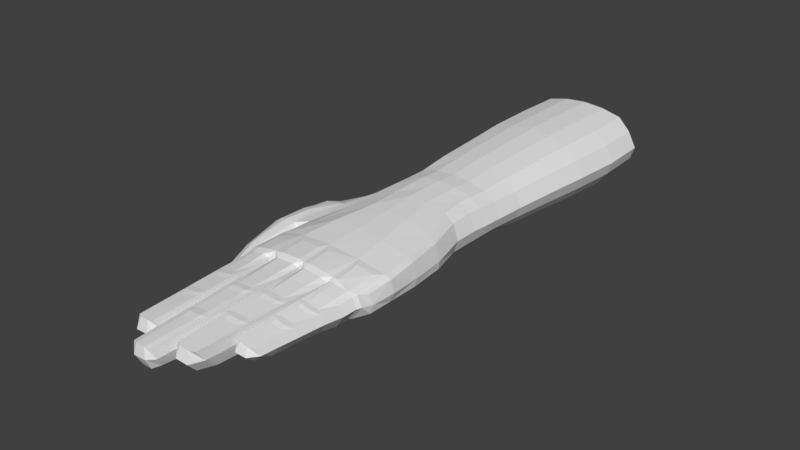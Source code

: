 # Source: hand.blend  (saved by Blender 2.77.0; exported with 4.5.12 LTS)
import bpy
from mathutils import Matrix  # noqa: F401  (used for matrix-valued properties, if any)

bpy.ops.wm.read_factory_settings(use_empty=True)
scene = bpy.context.scene
scene.name = 'Scene'

# ---- collections
col_collection_1 = bpy.data.collections.new('Collection 1'); scene.collection.children.link(col_collection_1)

# ---- materials (node trees are filled in below, after node groups)
mat_material = bpy.data.materials.new('Material')
mat_material.alpha_threshold = 0.0
mat_material.use_transparent_shadow = False
mat_material.roughness = 0.5
mat_material.line_color = (0.0, 0.0, 0.0, 1.0)

# ---- material node trees

# ---- world
world_world = bpy.data.worlds.new('World'); scene.world = world_world
world_world.color = (0.05088, 0.05088, 0.05088)
world_world.use_sun_shadow = False
world_world.sun_shadow_jitter_overblur = 0.0
world_world.cycles.sampling_method = 'MANUAL'

# ---- meshes
me_cube = bpy.data.meshes.new('Cube')
me_cube.from_pydata([(1.381, 10.59, -0.3044), (1.214, 2.571, -0.0235), (-1.13, 2.571, -0.09951), (-1.381, 10.59, -0.3044), (1.151, 10.59, 1.14), (1.11, 2.571, 1.166), (-0.9753, 2.571, 1.066), (-1.151, 10.59, 1.14), (2.482e-07, 10.59, -0.6053), (0.04218, 2.571, -0.2253), (2.482e-07, 10.59, 1.32), (0.04218, 2.571, 1.285), (1.726, 10.59, 0.3574), (1.507, 2.571, 0.5535), (-1.52, 2.648, 0.4995), (-1.726, 10.59, 0.3574), (2.384e-07, 10.65, 0.4135), (-0.7037, 10.59, -0.5211), (1.491, 10.59, 0.7909), (-0.5549, 2.571, -0.2226), (1.362, 2.571, 0.9614), (-1.223, 2.571, 0.9092), (-1.491, 10.59, 0.7909), (-0.582, 10.59, 1.275), (-0.4516, 2.571, 1.223), (0.7037, 10.59, -0.5211), (0.6392, 2.571, -0.1791), (0.582, 10.59, 1.275), (0.5359, 2.571, 1.258), (1.601, 10.59, -0.0003115), (1.4, 2.571, 0.2215), (-1.473, 2.677, 0.2137), (-1.601, 10.59, -0.0003116), (1.1, 10.62, 0.4135), (0.55, 10.64, 0.4135), (-1.1, 10.62, 0.4135), (-0.55, 10.64, 0.4135), (1.417, 9.237, -0.3248), (1.37, 7.843, -0.2667), (1.303, 6.487, -0.1758), (1.23, 5.147, -0.1031), (1.225, 3.671, 0.01795), (-1.093, 3.734, 0.01795), (-1.2, 5.249, -0.1031), (-1.271, 6.562, -0.1758), (-1.37, 7.843, -0.2667), (-1.417, 9.237, -0.3248), (1.181, 9.21, 1.157), (1.141, 7.822, 1.176), (1.088, 6.478, 1.155), (1.027, 5.146, 1.126), (1.032, 3.672, 1.146), (-0.8997, 3.725, 1.096), (-0.9981, 5.231, 1.126), (-1.057, 6.541, 1.155), (-1.141, 7.822, 1.176), (-1.181, 9.21, 1.157), (1.169e-07, 9.21, 1.342), (-1.467e-08, 7.822, 1.356), (0.01553, 6.509, 1.321), (0.01435, 5.188, 1.279), (0.06626, 3.698, 1.283), (0.06638, 3.703, -0.1338), (0.01477, 5.198, -0.2568), (0.016, 6.525, -0.4189), (1.669e-07, 7.843, -0.5673), (2.107e-07, 9.237, -0.6335), (-1.382, 3.748, 0.5097), (-1.503, 5.275, 0.4602), (-1.592, 6.592, 0.434), (-1.712, 7.871, 0.3944), (-1.772, 9.273, 0.3544), (1.772, 9.273, 0.3544), (1.712, 7.871, 0.3944), (1.625, 6.497, 0.434), (1.534, 5.147, 0.4602), (1.515, 3.669, 0.5226), (1.643, 9.264, -0.01269), (1.588, 7.864, 0.03706), (1.508, 6.496, 0.1044), (1.423, 5.149, 0.1557), (1.41, 3.67, 0.2222), (-1.277, 3.743, 0.2222), (-1.393, 5.267, 0.1557), (-1.475, 6.583, 0.1044), (-1.588, 7.864, 0.03706), (-1.643, 9.264, -0.01269), (0.657, 3.687, -0.1057), (0.6339, 5.174, -0.2193), (0.6717, 6.507, -0.3754), (0.698, 7.846, -0.4832), (0.7222, 9.241, -0.5471), (0.5972, 9.221, 1.297), (0.5772, 7.831, 1.311), (0.5579, 6.499, 1.28), (0.5265, 5.171, 1.241), (0.5548, 3.687, 1.25), (-1.185, 3.742, 0.858), (-1.297, 5.265, 0.8291), (-1.373, 6.584, 0.8334), (-1.479, 7.869, 0.8274), (-1.53, 9.271, 0.7993), (1.53, 9.271, 0.7993), (1.479, 7.869, 0.8274), (1.406, 6.502, 0.8334), (1.327, 5.155, 0.8291), (1.318, 3.673, 0.93), (-0.5972, 9.221, 1.297), (-0.5772, 7.831, 1.311), (-0.5265, 6.531, 1.28), (-0.4974, 5.214, 1.241), (-0.4221, 3.713, 1.247), (-0.5242, 3.719, -0.1057), (-0.6042, 5.225, -0.2193), (-0.6396, 6.546, -0.3754), (-0.698, 7.846, -0.4832), (-0.7222, 9.241, -0.5471), (1.221, 3.234, -0.01898), (1.027, 3.232, 1.161), (0.05829, 3.232, 1.279), (1.512, 3.237, 0.5537), (1.406, 3.237, 0.224), (0.5483, 3.233, 1.252), (1.314, 3.237, 0.9588), (-0.4317, 3.233, 1.243), (-1.104, 3.234, -0.01898), (-0.9107, 3.232, 1.103), (0.05829, 3.234, -0.1409), (-1.395, 3.237, 0.5098), (-1.289, 3.237, 0.224), (0.6508, 3.235, -0.1262), (-1.197, 3.237, 0.8561), (-0.5342, 3.235, -0.0736), (1.566, -1.206, 0.2479), (-1.3, -1.206, 0.2993), (1.725, -1.206, 0.8977), (-1.383, -1.206, 0.9584), (0.1357, -1.206, 0.165), (0.1791, -1.206, 1.144), (-1.558, -0.8544, 0.6518), (-0.7098, -1.206, 0.1784), (1.812, -0.9416, 0.8244), (-1.46, -0.9029, 0.8328), (-0.6705, -1.206, 1.114), (0.9777, -1.206, 0.1811), (1.021, -1.206, 1.066), (1.838, -0.9416, 0.3518), (-1.517, -0.9409, 0.488), (1.873, -0.8687, 0.549), (0.1582, -1.206, 0.6735), (1.845, -1.206, 0.6236), (0.9998, -1.206, 0.6337), (-0.6898, -1.206, 0.6534), (-1.537, -1.206, 0.6542), (1.579, 1.569, 0.1056), (0.854, 1.562, -0.09729), (0.1351, 1.66, 1.262), (0.7296, 1.623, 1.237), (0.1351, 1.599, -0.1518), (-0.5859, 1.618, -0.1867), (1.622, 1.566, 0.9381), (1.439, 1.577, 1.111), (-1.695, 0.5527, -0.01063), (-1.344, 1.755, 0.96), (-1.008, 1.746, 1.045), (-0.4028, 1.698, 1.236), (-1.257, 1.664, -0.1925), (1.721, 1.562, 0.3127), (-1.679, 0.49, 0.4554), (1.745, 1.565, 0.5172), (1.644, -0.3483, 0.203), (0.118, -0.3052, 1.164), (0.1053, -0.3052, 0.04758), (1.88, -0.2997, 0.9148), (-1.604, -0.156, 0.6411), (-1.398, -0.2647, 0.9499), (1.843, -0.2756, 0.3523), (0.9154, -0.3265, 0.0866), (0.9781, -0.3228, 1.122), (-0.7058, -0.2839, 0.08429), (1.746, -0.3446, 1.008), (-1.546, -0.173, 0.8272), (-0.6955, -0.2876, 1.131), (-1.464, -0.2618, 0.3011), (-1.598, -0.1825, 0.4703), (1.93, -0.2623, 0.5772), (0.9087, 0.5762, 0.05545), (0.8853, 0.5819, 1.188), (-0.6642, 0.6425, -0.03331), (1.678, 0.548, 1.061), (-1.523, 0.7228, 0.8126), (-0.585, 0.6368, 1.192), (-1.419, 0.5115, -0.04621), (-1.569, 0.2861, 0.1915), (1.657, 0.5423, 0.1701), (0.129, 0.6094, 1.218), (0.1225, 0.6094, 0.05473), (1.772, 0.5776, 0.9274), (-1.587, 0.569, 0.4582), (-1.218, 0.6724, 0.9656), (1.832, 0.5749, 0.3413), (1.868, 0.583, 0.5508), (0.05339, -5.092, 0.4329), (-0.4675, -5.092, 0.4376), (0.04496, -5.294, 0.9281), (-0.4549, -5.294, 0.9129), (0.1256, -5.236, 0.6799), (-0.5685, -5.236, 0.6641), (-0.679, -1.316, 0.3016), (-0.6604, -1.316, 0.6593), (0.1262, -1.316, 1.031), (0.1288, -1.316, 0.6776), (0.1078, -1.316, 0.2893), (-0.6038, -1.316, 0.9968), (0.7305, -4.4, 0.3492), (0.2529, -4.4, 0.3449), (0.8052, -4.819, 0.9234), (0.2883, -4.819, 0.9561), (0.1541, -4.627, 0.6777), (0.8392, -4.627, 0.6484), (0.2228, -1.323, 1.043), (0.9722, -1.323, 0.9742), (0.2042, -1.323, 0.6762), (0.1841, -1.323, 0.3082), (0.9537, -1.323, 0.6413), (0.934, -1.323, 0.3223), (1.356, -3.508, 0.3644), (1.002, -3.508, 0.3535), (1.449, -3.903, 0.8091), (0.9984, -3.903, 0.8843), (0.9045, -3.822, 0.6403), (1.524, -3.822, 0.6215), (1.8, -1.319, 0.6229), (1.546, -1.319, 0.2855), (1.013, -1.319, 0.3109), (1.033, -1.319, 0.6375), (1.691, -1.319, 0.8818), (1.052, -1.319, 1.025), (-0.7125, -4.135, 0.3379), (-1.057, -4.135, 0.3367), (-0.7003, -4.622, 0.9455), (-1.124, -4.622, 0.9309), (-1.248, -4.484, 0.6538), (-0.6132, -4.484, 0.6627), (-1.496, -1.338, 0.6538), (-1.355, -1.338, 0.9324), (-0.7741, -1.338, 0.9722), (-0.72, -1.338, 0.6588), (-0.7714, -1.338, 0.3199), (-1.279, -1.338, 0.333), (-0.4668, -1.206, 1.147), (-0.5397, -1.206, 0.1773), (-0.5248, -1.316, 0.2184), (-0.4632, -1.362, 1.076), (-0.367, -5.397, 0.6687), (-0.314, -5.352, 0.9436), (-0.3323, -5.236, 0.3748), (-0.5137, -0.5284, 1.16), (-0.5359, -0.5891, 0.1098), (-0.01966, -1.316, 0.2096), (-0.0804, -5.352, 0.9507), (-0.02181, -1.206, 0.1679), (-0.0008435, -1.362, 1.098), (0.03436, -1.206, 1.165), (-0.03762, -5.397, 0.6762), (-0.08192, -5.236, 0.3725), (0.01413, -0.5497, 1.179), (-0.01741, -0.588, 0.08157), (0.3213, -1.206, 0.1711), (0.3382, -1.323, 0.2311), (0.3446, -1.368, 1.105), (0.4153, -4.883, 0.9481), (0.3638, -4.968, 0.6688), (0.3361, -1.206, 1.155), (0.3705, -4.687, 0.3459), (0.2673, -0.6046, 0.08634), (0.2818, -0.5587, 1.177), (0.8034, -1.206, 0.1778), (0.6653, -4.883, 0.9323), (0.6141, -4.687, 0.3482), (0.815, -1.368, 1.062), (0.8265, -1.206, 1.11), (0.7017, -4.968, 0.6543), (0.7999, -1.323, 0.2378), (0.7623, -0.57, 1.137), (0.8106, -0.5877, 0.1068), (1.15, -1.319, 0.2424), (1.177, -1.319, 1.014), (1.048, -4.055, 0.6359), (1.184, -1.206, 1.066), (1.123, -3.972, 0.8634), (1.14, -1.206, 0.1974), (1.078, -3.746, 0.3565), (1.092, -0.5966, 0.1263), (1.126, -0.5508, 1.123), (1.44, -1.206, 0.2325), (1.355, -4.055, 0.6266), (1.315, -3.972, 0.8314), (1.546, -1.319, 0.9726), (1.432, -1.319, 0.273), (1.558, -1.206, 0.9764), (1.229, -3.746, 0.361), (1.472, -0.5775, 0.1857), (1.586, -0.5463, 1.043), (-1.079, -4.765, 0.6561), (-1.194, -1.206, 0.2765), (-1.168, -1.338, 0.3119), (-1.227, -1.206, 1.018), (-1.022, -4.675, 0.9344), (-0.9701, -4.493, 0.337), (-1.215, -1.384, 0.979), (-1.296, -0.5167, 0.2622), (-1.247, -0.4931, 1.013), (-0.8975, -1.206, 1.09), (-0.7597, -4.765, 0.6606), (-0.8891, -1.338, 0.2591), (-0.8043, -4.493, 0.3376), (-0.8784, -1.206, 0.2106), (-0.8137, -4.675, 0.9416), (-0.9149, -1.384, 1.024), (-0.8458, -0.5602, 0.1337), (-0.8475, -0.5712, 1.106), (-1.749, 2.326, 0.2215), (-1.848, 2.326, 0.5096), (-1.803, 2.153, 0.7283), (-1.693, 2.151, -0.01125), (-2.056, 1.903, 0.7466), (-2.012, 1.845, -0.006769), (-2.091, 2.026, 0.264), (-2.185, 2.021, 0.5294), (-2.371, 0.5896, 0.6697), (-2.401, 0.5527, 0.02301), (-2.537, 0.5774, 0.266), (-2.544, 0.5989, 0.5496), (-1.898, 0.5896, 0.7214), (-1.623, 0.4465, 0.1667), (-1.725, 1.206, 0.8216), (-1.73, 1.101, -0.159), (-2.289, 1.325, 0.7018), (-2.483, 1.317, 0.4674), (-2.507, 1.302, 0.2524), (-2.368, 1.215, -0.004784), (-1.99, 1.254, 0.8001), (-2.007, 1.158, -0.1254), (-2.004, 0.5527, -0.04745), (-2.17, 0.5896, 0.7294), (-1.763, 1.508, -0.1285), (-1.868, 1.579, 0.8358), (-2.205, 1.613, 0.6959), (-2.304, 1.695, 0.2233), (-2.36, 1.715, 0.4842), (-2.235, 1.53, -0.02728), (-1.813, -1.752, -0.02345), (-2.027, -1.663, 0.1167), (-1.951, -1.647, 0.3363), (-1.792, -1.59, 0.4381), (-2.0, -1.619, -0.0655), (-1.709, -1.735, 0.2059), (-1.852, -1.608, -0.1967), (-1.698, -1.504, -0.2367), (-1.612, -1.58, 0.3633), (-1.468, -1.429, 0.2612), (-1.472, -1.501, 0.01767), (-1.551, -1.518, -0.1974), (-0.6049, -2.638, 0.2959), (-0.5345, -3.897, 0.3686), (0.09773, -2.709, 1.025), (0.07066, -3.947, 0.9755), (-0.5976, -3.839, 0.6626), (-0.6282, -2.689, 0.661), (0.1266, -3.915, 0.6792), (0.1277, -2.689, 0.6784), (0.0706, -3.897, 0.3615), (0.08874, -2.638, 0.2863), (-0.502, -3.947, 0.9544), (-0.5517, -2.709, 0.9981), (-0.3932, -3.893, 0.3253), (-0.4574, -2.614, 0.2732), (-0.411, -2.729, 1.028), (-0.3612, -3.947, 0.9928), (-0.06222, -3.893, 0.321), (-0.04147, -2.614, 0.2666), (-0.0287, -2.729, 1.045), (-0.05522, -3.947, 1.004), (0.2459, -2.555, 1.043), (0.2677, -3.539, 0.9984), (0.1865, -2.488, 0.6767), (0.1698, -3.483, 0.6773), (0.2084, -2.408, 0.268), (0.2313, -3.475, 0.3076), (0.9133, -2.488, 0.6438), (0.8752, -3.483, 0.6462), (0.8577, -3.539, 0.9542), (0.9134, -2.555, 0.9869), (0.7944, -3.475, 0.315), (0.8623, -2.408, 0.2786), (0.3603, -3.447, 0.3099), (0.3496, -2.373, 0.2716), (0.3695, -2.578, 1.048), (0.3931, -3.552, 1.005), (0.6724, -3.447, 0.3135), (0.7344, -2.373, 0.2767), (0.7622, -2.578, 1.015), (0.7123, -3.552, 0.9802), (1.7, -2.226, 0.6224), (1.622, -2.929, 0.622), (1.603, -2.256, 0.8489), (1.535, -2.981, 0.8314), (1.032, -2.256, 0.9738), (1.017, -2.981, 0.9344), (1.414, -2.842, 0.3404), (1.477, -2.112, 0.3141), (1.005, -2.842, 0.3156), (1.009, -2.112, 0.2741), (0.9502, -2.929, 0.6393), (0.9862, -2.226, 0.6385), (1.158, -2.281, 0.9624), (1.142, -2.988, 0.9256), (1.1, -2.822, 0.3218), (1.124, -2.105, 0.2838), (1.359, -2.105, 0.3049), (1.291, -2.822, 0.3342), (1.398, -2.988, 0.8734), (1.462, -2.281, 0.8945), (-1.405, -2.332, 0.6538), (-1.323, -3.22, 0.6538), (-0.6809, -2.424, 0.6602), (-0.6453, -3.356, 0.6615), (-1.198, -2.363, 0.3344), (-1.124, -3.295, 0.3356), (-1.205, -3.371, 0.9314), (-1.27, -2.449, 0.9318), (-0.7263, -3.371, 0.9716), (-0.747, -2.449, 0.9923), (-0.7302, -3.295, 0.3079), (-0.7498, -2.363, 0.2745), (-1.03, -3.28, 0.3295), (-1.096, -2.336, 0.3211), (-1.144, -2.441, 0.9616), (-1.09, -3.371, 0.9564), (-0.8581, -2.336, 0.2879), (-0.8298, -3.28, 0.314), (-0.8494, -3.371, 0.9769), (-0.8778, -2.441, 0.9928), (-1.978, -0.5338, 0.5409), (-2.022, -0.5663, -0.1236), (-2.168, -0.5394, 0.5509), (-1.782, -0.4939, -0.1452), (-1.679, -0.51, -0.009515), (-2.334, -0.5641, 0.4403), (-2.37, -0.583, 0.1898), (-1.772, -0.4559, 0.4842), (-1.669, -0.4796, 0.2433), (-2.29, -0.5719, -0.02168), (-0.8809, -2.289, 0.9793), (-0.875, -2.599, 0.9759), (-1.15, -2.289, 0.9469), (-1.139, -2.599, 0.9458), (-0.8607, -2.252, 0.2485), (-0.8557, -2.416, 0.2531), (-0.7517, -2.276, 0.2714), (-0.7482, -2.442, 0.2773), (-1.277, -2.347, 0.9319), (-1.263, -2.542, 0.9318), (-1.102, -2.252, 0.2834), (-1.09, -2.416, 0.2848), (-0.7493, -2.347, 0.9946), (-0.745, -2.542, 0.9902), (-0.6842, -2.326, 0.6601), (-0.6779, -2.513, 0.6603), (-1.205, -2.276, 0.3343), (-1.191, -2.442, 0.3345), (-1.413, -2.234, 0.6538), (-1.398, -2.421, 0.6538), (-0.8456, -3.525, 0.9594), (-0.8534, -3.196, 0.9638), (-1.083, -3.525, 0.9403), (-1.098, -3.196, 0.9418), (-0.8277, -3.38, 0.279), (-0.8319, -3.209, 0.2751), (-0.7287, -3.365, 0.3104), (-0.7317, -3.225, 0.3054), (-1.197, -3.48, 0.9314), (-1.214, -3.242, 0.9315), (-1.025, -3.38, 0.2931), (-1.035, -3.209, 0.2919), (-0.7239, -3.48, 0.9691), (-0.7292, -3.242, 0.9745), (-0.6427, -3.434, 0.6616), (-0.648, -3.277, 0.6614), (-1.118, -3.365, 0.3357), (-1.129, -3.225, 0.3355), (-1.316, -3.298, 0.6538), (-1.329, -3.141, 0.6538), (-0.02693, -2.562, 1.032), (-0.03039, -2.888, 1.027), (-0.4143, -2.562, 1.015), (-0.4078, -2.888, 1.011), (-0.04008, -2.531, 0.226), (-0.04279, -2.695, 0.2331), (0.08995, -2.554, 0.2813), (0.08759, -2.718, 0.2911), (-0.555, -2.621, 1.001), (-0.5485, -2.793, 0.9953), (-0.4617, -2.531, 0.2327), (-0.4533, -2.695, 0.2395), (0.09954, -2.621, 1.029), (0.09601, -2.793, 1.022), (-0.6303, -2.602, 0.6609), (-0.6263, -2.772, 0.6611), (-0.6097, -2.554, 0.291), (-0.6005, -2.718, 0.3005), (0.1277, -2.602, 0.6783), (0.1276, -2.772, 0.6784), (-0.05671, -4.133, 0.9868), (-0.05375, -3.749, 0.9913), (-0.3584, -4.133, 0.9754), (-0.364, -3.749, 0.9794), (-0.06339, -3.973, 0.287), (-0.06107, -3.822, 0.281), (0.06958, -3.968, 0.3657), (0.07161, -3.827, 0.3573), (-0.4992, -4.021, 0.952), (-0.5048, -3.873, 0.9568), (-0.3896, -3.973, 0.2912), (-0.3968, -3.822, 0.2854), (0.06914, -4.021, 0.9727), (0.07216, -3.873, 0.9783), (-0.5959, -3.913, 0.6627), (-0.5993, -3.767, 0.6625), (-0.5305, -3.968, 0.3726), (-0.5384, -3.827, 0.3645), (0.1266, -3.988, 0.6792), (0.1267, -3.842, 0.6791), (0.7654, -2.41, 1.002), (0.7592, -2.716, 0.9974), (0.368, -2.41, 1.036), (0.3709, -2.716, 1.031), (0.7383, -2.31, 0.2374), (0.7307, -2.434, 0.2419), (0.8666, -2.343, 0.2763), (0.8582, -2.469, 0.2808), (0.2445, -2.482, 1.046), (0.2472, -2.625, 1.041), (0.3489, -2.31, 0.2322), (0.3502, -2.434, 0.2369), (0.9169, -2.482, 0.9889), (0.91, -2.625, 0.9849), (0.9157, -2.418, 0.6437), (0.911, -2.553, 0.644), (0.2069, -2.343, 0.2655), (0.2098, -2.469, 0.2704), (0.1876, -2.418, 0.6767), (0.1855, -2.553, 0.6768), (0.7097, -3.699, 0.963), (0.715, -3.393, 0.9667), (0.3943, -3.699, 0.9871), (0.3918, -3.393, 0.9917), (0.6692, -3.519, 0.2785), (0.6757, -3.393, 0.2746), (0.7908, -3.53, 0.3169), (0.798, -3.421, 0.3131), (0.2689, -3.619, 0.996), (0.2666, -3.469, 1.001), (0.3609, -3.519, 0.2749), (0.3598, -3.393, 0.2708), (0.8547, -3.619, 0.9525), (0.8606, -3.469, 0.9559), (0.8731, -3.542, 0.6463), (0.8772, -3.425, 0.6461), (0.2325, -3.53, 0.3097), (0.2301, -3.421, 0.3055), (0.1689, -3.542, 0.6773), (0.1707, -3.425, 0.6772), (1.471, -2.139, 0.8819), (1.458, -2.382, 0.8776), (1.159, -2.139, 0.9519), (1.156, -2.382, 0.9444), (1.363, -2.056, 0.2659), (1.354, -2.15, 0.2698), (1.482, -2.063, 0.3123), (1.473, -2.158, 0.3157), (1.126, -2.056, 0.2442), (1.122, -2.15, 0.2492), (1.034, -2.197, 0.977), (1.031, -2.31, 0.9709), (0.9891, -2.17, 0.6384), (0.9835, -2.279, 0.6386), (1.609, -2.197, 0.8504), (1.598, -2.31, 0.8476), (1.706, -2.17, 0.6224), (1.694, -2.279, 0.6224), (1.009, -2.063, 0.2712), (1.009, -2.158, 0.2767), (1.39, -3.126, 0.8558), (1.404, -2.823, 0.8603), (1.141, -3.126, 0.9061), (1.144, -2.823, 0.9141), (1.285, -2.899, 0.2995), (1.296, -2.767, 0.295), (1.409, -2.897, 0.3424), (1.419, -2.786, 0.3384), (1.098, -2.899, 0.2877), (1.102, -2.767, 0.2819), (1.016, -3.063, 0.93), (1.019, -2.906, 0.9385), (0.9462, -3.008, 0.6394), (0.9539, -2.856, 0.6392), (1.528, -3.063, 0.8294), (1.542, -2.906, 0.8332), (1.614, -3.008, 0.622), (1.63, -2.856, 0.6221), (1.005, -2.897, 0.3188), (1.005, -2.786, 0.3124), (1.513, -1.679, 0.9249), (1.169, -1.679, 0.9888), (1.402, -1.642, 0.2199), (1.518, -1.645, 0.2487), (1.139, -1.642, 0.1918), (1.044, -1.704, 0.9929), (1.014, -1.692, 0.6075), (1.655, -1.704, 0.8439), (1.759, -1.692, 0.5915), (1.011, -1.645, 0.2448), (0.7931, -1.802, 1.026), (0.3549, -1.802, 1.068), (0.7728, -1.758, 0.1859), (0.9043, -1.772, 0.2537), (0.2324, -1.834, 1.036), (0.3429, -1.758, 0.1795), (0.9478, -1.834, 0.9686), (0.9369, -1.805, 0.6122), (0.1942, -1.772, 0.2404), (0.1969, -1.805, 0.6481), (-0.01265, -1.88, 1.061), (-0.4411, -1.88, 1.041), (-0.0289, -1.866, 0.1642), (0.09971, -1.876, 0.2365), (-0.5817, -1.906, 0.9875), (-0.4962, -1.866, 0.1725), (0.1141, -1.906, 1.02), (-0.6468, -1.898, 0.6308), (-0.6476, -1.876, 0.2482), (0.1283, -1.898, 0.6497), (-0.8995, -1.768, 0.9933), (-1.186, -1.768, 0.9519), (-0.8763, -1.751, 0.2035), (-0.7625, -1.762, 0.2495), (-1.319, -1.794, 0.9174), (-1.138, -1.751, 0.2506), (-0.7629, -1.794, 0.9703), (-0.7038, -1.785, 0.6302), (-1.245, -1.762, 0.287), (-1.458, -1.743, 0.6242), (-1.67, -0.4084, 0.2589), (-1.66, -0.5599, 0.2257), (-1.675, -0.5892, -0.0242), (-1.675, -0.4398, 0.003434), (-2.021, -0.4784, -0.1176), (-2.009, -0.6482, -0.1293), (-2.267, -0.6541, -0.02512), (-2.299, -0.4835, -0.01817), (-1.993, -0.4456, 0.5557), (-1.949, -0.616, 0.527), (-1.748, -0.5324, 0.4667), (-1.782, -0.3738, 0.5028), (-2.322, -0.7333, 0.1796), (-2.394, -0.4162, 0.2008), (-2.364, -0.3969, 0.456), (-2.28, -0.7147, 0.4259), (-1.775, -0.4116, -0.1346), (-1.775, -0.5732, -0.1524), (-2.197, -0.3771, 0.568), (-2.116, -0.6856, 0.5352), (-0.8297, -4.067, 0.9505), (-1.052, -4.067, 0.9374), (-0.816, -3.952, 0.3083), (-0.7206, -3.952, 0.3241), (-1.161, -4.067, 0.9311), (-0.9974, -3.952, 0.3151), (-0.7121, -4.067, 0.9573), (-0.6279, -3.952, 0.6621), (-1.088, -3.952, 0.3362), (-1.282, -3.952, 0.6538), (-0.06856, -4.749, 0.9687), (-0.3362, -4.749, 0.9595), (-0.07266, -4.625, 0.3298), (0.06149, -4.625, 0.3993), (-0.4771, -4.749, 0.9325), (-0.361, -4.625, 0.333), (0.05705, -4.749, 0.9504), (-0.5822, -4.625, 0.6634), (-0.499, -4.625, 0.4051), (0.1261, -4.625, 0.6796), (0.6875, -4.288, 0.9477), (0.4048, -4.288, 0.9676), (0.6416, -4.261, 0.3133), (0.7607, -4.261, 0.3331), (0.2786, -4.288, 0.9761), (0.3657, -4.261, 0.3104), (0.83, -4.288, 0.938), (0.8562, -4.261, 0.6474), (0.2427, -4.261, 0.3273), (0.1615, -4.261, 0.6775), (1.354, -3.486, 0.844), (1.132, -3.486, 0.8855), (1.258, -3.38, 0.3291), (1.384, -3.38, 0.353), (1.088, -3.38, 0.3209), (1.007, -3.486, 0.908), (0.926, -3.38, 0.6398), (1.49, -3.486, 0.8196), (1.57, -3.38, 0.6218), (1.003, -3.38, 0.3355), (-0.8272, -4.16, 0.9491), (-1.047, -4.16, 0.9369), (-0.8075, -4.344, 0.3296), (-0.7147, -4.085, 0.3342), (-1.134, -4.47, 0.931), (-0.9776, -4.344, 0.331), (-0.7035, -4.47, 0.9487), (-0.6173, -4.338, 0.6625), (-1.066, -4.085, 0.3366), (-1.258, -4.338, 0.6538), (-0.07041, -4.843, 0.9659), (-0.3327, -4.843, 0.957), (-0.07952, -5.078, 0.3614), (0.05549, -4.971, 0.4242), (-0.4606, -5.152, 0.918), (-0.3397, -5.078, 0.3639), (0.04809, -5.152, 0.9339), (-0.5721, -5.078, 0.6639), (-0.4757, -4.971, 0.4292), (0.1258, -5.078, 0.6798), (0.6838, -4.386, 0.9451), (0.4066, -4.386, 0.9643), (0.62, -4.596, 0.3407), (0.737, -4.37, 0.3458), (0.2862, -4.705, 0.9604), (0.3695, -4.596, 0.3383), (0.8106, -4.705, 0.9266), (0.8429, -4.548, 0.6482), (0.2507, -4.37, 0.3411), (0.1557, -4.548, 0.6777), (1.348, -3.565, 0.842), (1.131, -3.565, 0.882), (1.235, -3.66, 0.3536), (1.363, -3.478, 0.3617), (1.08, -3.66, 0.3482), (1.001, -3.806, 0.8898), (0.9095, -3.719, 0.6402), (1.458, -3.806, 0.8115), (1.535, -3.719, 0.6216), (1.002, -3.478, 0.3493), (-1.578, -0.9708, 0.1349), (-1.621, -0.9945, -0.0998), (-1.941, -1.067, -0.1587), (-2.15, -1.075, -0.04275), (-1.802, -1.037, 0.4555), (-1.626, -0.9239, 0.377), (-2.193, -1.139, 0.1522), (-2.137, -1.122, 0.3868), (-1.742, -0.9793, -0.1892), (-1.974, -1.081, 0.4928), (-1.494, -1.389, 0.04254), (-1.566, -1.407, -0.1767), (-1.871, -1.493, -0.1886), (-2.046, -1.45, -0.05844), (-1.652, -1.464, 0.3828), (-1.502, -1.322, 0.2857), (-2.157, -1.253, 0.1445), (-2.096, -1.235, 0.3758), (-1.707, -1.392, -0.2266), (-1.849, -1.432, 0.4551), (1.228, 4.232, 0.02025), (-1.121, 4.326, 0.02025), (1.032, 4.234, 1.106), (-0.9253, 4.311, 1.075), (0.05339, 4.272, 1.247), (0.05364, 4.279, -0.1626), (-1.414, 4.346, 0.4974), (1.522, 4.229, 0.4974), (1.415, 4.231, 0.2188), (-1.307, 4.339, 0.2188), (0.6521, 4.256, -0.1065), (0.5484, 4.255, 1.212), (-1.214, 4.337, 0.8349), (1.322, 4.236, 0.8747), (-0.4414, 4.295, 1.212), (-0.5447, 4.304, -0.1065)], [], [(132, 19, 2, 125), (124, 126, 6, 24), (123, 118, 5, 20), (101, 56, 7, 22), (122, 119, 11, 28), (130, 26, 9, 127), (86, 71, 15, 32), (121, 120, 13, 30), (117, 121, 30, 1), (46, 86, 32, 3), (117, 1, 26, 130), (118, 122, 28, 5), (71, 101, 22, 15), (120, 123, 20, 13), (119, 124, 24, 11), (127, 9, 19, 132), (4, 18, 12, 33), (12, 29, 0, 33), (25, 34, 33, 0), (27, 4, 33, 34), (8, 16, 34, 25), (10, 27, 34, 16), (16, 8, 17, 36), (3, 35, 36, 17), (15, 35, 3, 32), (22, 7, 35, 15), (7, 23, 36, 35), (16, 36, 23, 10), (8, 66, 116, 17), (66, 65, 115, 116), (65, 64, 114, 115), (64, 63, 113, 114), (779, 62, 112, 789), (10, 23, 107, 57), (57, 107, 108, 58), (58, 108, 109, 59), (59, 109, 110, 60), (778, 788, 111, 61), (12, 18, 102, 72), (72, 102, 103, 73), (73, 103, 104, 74), (74, 104, 105, 75), (781, 787, 106, 76), (128, 131, 97, 67), (780, 786, 98, 68), (68, 98, 99, 69), (69, 99, 100, 70), (70, 100, 101, 71), (4, 27, 92, 47), (47, 92, 93, 48), (48, 93, 94, 49), (49, 94, 95, 50), (776, 785, 96, 51), (0, 37, 91, 25), (37, 38, 90, 91), (38, 39, 89, 90), (39, 40, 88, 89), (774, 41, 87, 784), (125, 129, 82, 42), (775, 783, 83, 43), (43, 83, 84, 44), (44, 84, 85, 45), (45, 85, 86, 46), (0, 29, 77, 37), (37, 77, 78, 38), (38, 78, 79, 39), (39, 79, 80, 40), (774, 782, 81, 41), (29, 12, 72, 77), (77, 72, 73, 78), (78, 73, 74, 79), (79, 74, 75, 80), (782, 781, 76, 81), (129, 128, 67, 82), (783, 780, 68, 83), (83, 68, 69, 84), (84, 69, 70, 85), (85, 70, 71, 86), (25, 91, 66, 8), (91, 90, 65, 66), (90, 89, 64, 65), (89, 88, 63, 64), (784, 87, 62, 779), (27, 10, 57, 92), (92, 57, 58, 93), (93, 58, 59, 94), (94, 59, 60, 95), (785, 778, 61, 96), (131, 126, 52, 97), (786, 777, 53, 98), (98, 53, 54, 99), (99, 54, 55, 100), (100, 55, 56, 101), (18, 4, 47, 102), (102, 47, 48, 103), (103, 48, 49, 104), (104, 49, 50, 105), (787, 776, 51, 106), (23, 7, 56, 107), (107, 56, 55, 108), (108, 55, 54, 109), (109, 54, 53, 110), (788, 777, 52, 111), (17, 116, 46, 3), (116, 115, 45, 46), (115, 114, 44, 45), (114, 113, 43, 44), (789, 112, 42, 775), (21, 6, 126, 131), (31, 14, 128, 129), (2, 31, 129, 125), (14, 21, 131, 128), (62, 127, 132, 112), (61, 111, 124, 119), (76, 106, 123, 120), (51, 96, 122, 118), (41, 117, 130, 87), (41, 81, 121, 117), (81, 76, 120, 121), (87, 130, 127, 62), (96, 61, 119, 122), (106, 51, 118, 123), (111, 52, 126, 124), (112, 132, 125, 42), (177, 170, 302, 293), (178, 171, 276, 284), (179, 172, 267, 258), (13, 20, 160, 169), (180, 178, 294, 303), (181, 174, 139, 142), (182, 175, 312, 321), (183, 179, 320, 311), (170, 176, 146, 133), (173, 180, 135, 141), (184, 183, 134, 147), (30, 13, 169, 167), (171, 182, 257, 266), (172, 177, 285, 275), (175, 181, 142, 136), (174, 184, 147, 139), (134, 153, 139, 147), (385, 387, 572, 562), (139, 153, 136, 142), (146, 148, 150, 133), (412, 418, 602, 612), (135, 150, 148, 141), (392, 403, 554, 566), (410, 405, 610, 600), (31, 2, 325, 322), (370, 367, 526, 532), (368, 365, 530, 528), (432, 442, 474, 486), (430, 425, 492, 482), (6, 21, 163, 164), (9, 26, 155, 158), (11, 24, 165, 156), (193, 198, 168, 335), (20, 5, 161, 160), (1, 30, 167, 154), (2, 19, 159, 166), (24, 6, 164, 165), (166, 337, 343, 346), (5, 28, 157, 161), (19, 9, 158, 159), (28, 11, 156, 157), (26, 1, 154, 155), (198, 193, 184, 174), (148, 146, 176, 185), (148, 185, 173, 141), (199, 190, 181, 175), (196, 186, 177, 172), (195, 191, 182, 171), (193, 192, 183, 184), (197, 189, 180, 173), (194, 200, 176, 170), (192, 188, 179, 183), (191, 199, 175, 182), (190, 198, 174, 181), (189, 187, 178, 180), (188, 196, 172, 179), (187, 195, 171, 178), (186, 194, 170, 177), (197, 201, 169, 160), (201, 185, 176, 200), (169, 201, 200, 167), (173, 185, 201, 197), (155, 154, 194, 186), (157, 156, 195, 187), (159, 158, 196, 188), (161, 157, 187, 189), (192, 193, 335, 162), (165, 164, 199, 191), (166, 159, 188, 192), (154, 167, 200, 194), (160, 161, 189, 197), (14, 31, 322, 323), (156, 165, 191, 195), (158, 155, 186, 196), (164, 163, 190, 199), (163, 21, 324, 326), (205, 207, 254, 255), (207, 203, 256, 254), (372, 370, 532, 520), (365, 376, 524, 530), (374, 368, 528, 522), (367, 383, 514, 526), (138, 263, 262, 210), (143, 152, 209, 213), (140, 251, 252, 208), (137, 149, 211, 212), (152, 140, 208, 209), (149, 138, 210, 211), (217, 218, 272, 271), (214, 219, 282, 279), (387, 389, 570, 572), (394, 391, 568, 560), (389, 396, 564, 570), (391, 392, 566, 568), (151, 145, 221, 224), (137, 268, 269, 223), (144, 151, 224, 225), (149, 137, 223, 222), (145, 281, 280, 221), (138, 149, 222, 220), (226, 231, 296, 301), (229, 230, 288, 290), (414, 412, 612, 606), (405, 407, 608, 610), (407, 422, 594, 608), (409, 414, 606, 604), (145, 151, 235, 237), (135, 300, 298, 236), (150, 135, 236, 232), (151, 144, 234, 235), (133, 150, 232, 233), (144, 291, 286, 234), (241, 242, 304, 308), (242, 239, 309, 304), (434, 427, 488, 480), (425, 429, 490, 492), (429, 436, 484, 490), (427, 432, 486, 488), (152, 143, 246, 247), (134, 305, 306, 249), (153, 134, 249, 244), (140, 152, 247, 248), (136, 153, 244, 245), (143, 313, 319, 246), (253, 250, 143, 213), (377, 504, 498, 381), (255, 254, 264, 260), (250, 257, 182, 143), (251, 140, 179, 258), (254, 256, 265, 264), (252, 251, 261, 259), (378, 496, 502, 375), (381, 498, 500, 373), (262, 263, 250, 253), (264, 265, 202, 206), (260, 264, 206, 204), (263, 138, 171, 266), (261, 267, 172, 137), (259, 261, 137, 212), (382, 494, 496, 378), (258, 267, 261, 251), (266, 257, 250, 263), (268, 137, 172, 275), (397, 544, 538, 401), (274, 272, 218, 215), (273, 276, 171, 138), (398, 536, 542, 384), (270, 273, 138, 220), (271, 272, 282, 278), (269, 268, 277, 283), (278, 282, 219, 216), (283, 277, 144, 225), (279, 282, 272, 274), (281, 145, 178, 284), (401, 538, 540, 395), (277, 285, 177, 144), (402, 534, 536, 398), (280, 281, 273, 270), (275, 285, 277, 268), (284, 276, 273, 281), (291, 144, 177, 293), (289, 294, 178, 145), (292, 288, 230, 227), (287, 289, 145, 237), (416, 576, 584, 408), (286, 291, 295, 299), (290, 288, 296, 297), (419, 582, 578, 420), (295, 302, 170, 133), (297, 296, 231, 228), (300, 135, 180, 303), (420, 578, 580, 411), (298, 300, 289, 287), (301, 296, 288, 292), (423, 574, 576, 416), (299, 295, 133, 233), (303, 294, 289, 300), (293, 302, 295, 291), (306, 305, 317, 315), (305, 134, 183, 311), (308, 304, 314, 318), (310, 307, 136, 245), (304, 309, 316, 314), (437, 464, 458, 440), (307, 312, 175, 136), (438, 456, 462, 431), (317, 320, 179, 140), (440, 458, 460, 435), (319, 313, 307, 310), (318, 314, 243, 240), (315, 317, 140, 248), (313, 143, 182, 321), (314, 316, 238, 243), (443, 454, 456, 438), (321, 312, 307, 313), (311, 320, 317, 305), (323, 322, 328, 329), (322, 325, 327, 328), (324, 323, 329, 326), (326, 329, 350, 348), (328, 327, 351, 349), (329, 328, 349, 350), (190, 163, 336, 334), (21, 14, 323, 324), (198, 190, 334, 168), (2, 166, 327, 325), (334, 336, 342, 345), (452, 451, 664, 655), (444, 446, 673, 663), (445, 447, 671, 659), (162, 337, 166, 192), (338, 339, 333, 330), (340, 341, 331, 332), (341, 343, 344, 331), (338, 342, 347, 348), (339, 340, 332, 333), (446, 449, 669, 673), (447, 448, 656, 671), (345, 342, 338, 330), (344, 343, 337, 162), (343, 341, 351, 346), (449, 450, 666, 669), (163, 347, 342, 336), (348, 350, 339, 338), (349, 351, 341, 340), (346, 351, 327, 166), (350, 349, 340, 339), (348, 347, 163, 326), (363, 362, 357, 352), (359, 363, 352, 358), (362, 361, 360, 357), (358, 352, 353, 356), (357, 360, 355, 354), (352, 357, 354, 353), (450, 453, 660, 666), (451, 444, 663, 664), (453, 445, 659, 660), (448, 452, 655, 656), (514, 383, 379, 516), (495, 382, 378, 497), (518, 380, 372, 520), (499, 381, 373, 501), (516, 379, 374, 522), (497, 378, 375, 503), (524, 376, 380, 518), (505, 377, 381, 499), (506, 494, 382, 366), (366, 382, 495, 507), (502, 508, 369, 375), (375, 369, 509, 503), (510, 504, 377, 364), (364, 377, 505, 511), (500, 512, 371, 373), (373, 371, 513, 501), (508, 510, 364, 369), (369, 364, 511, 509), (512, 506, 366, 371), (371, 366, 507, 513), (554, 403, 399, 556), (535, 402, 398, 537), (558, 400, 394, 560), (539, 401, 395, 541), (556, 399, 385, 562), (537, 398, 384, 543), (564, 396, 400, 558), (545, 397, 401, 539), (548, 546, 393, 390), (390, 393, 547, 549), (550, 544, 397, 388), (388, 397, 545, 551), (540, 548, 390, 395), (395, 390, 549, 541), (552, 550, 388, 386), (386, 388, 551, 553), (546, 534, 402, 393), (393, 402, 535, 547), (542, 552, 386, 384), (384, 386, 553, 543), (594, 422, 417, 596), (575, 423, 416, 577), (598, 421, 410, 600), (579, 420, 411, 581), (602, 418, 421, 598), (583, 419, 420, 579), (596, 417, 409, 604), (577, 416, 408, 585), (584, 586, 415, 408), (408, 415, 587, 585), (588, 574, 423, 406), (406, 423, 575, 589), (590, 588, 406, 404), (404, 406, 589, 591), (586, 592, 413, 415), (415, 413, 593, 587), (580, 590, 404, 411), (411, 404, 591, 581), (592, 582, 419, 413), (413, 419, 583, 593), (474, 442, 439, 476), (455, 443, 438, 457), (478, 441, 434, 480), (459, 440, 435, 461), (476, 439, 430, 482), (457, 438, 431, 463), (484, 436, 441, 478), (465, 437, 440, 459), (468, 466, 433, 426), (426, 433, 467, 469), (470, 464, 437, 428), (428, 437, 465, 471), (472, 470, 428, 424), (424, 428, 471, 473), (460, 468, 426, 435), (435, 426, 469, 461), (462, 472, 424, 431), (431, 424, 473, 463), (466, 454, 443, 433), (433, 443, 455, 467), (657, 654, 452, 448), (661, 658, 445, 453), (665, 662, 444, 451), (667, 661, 453, 450), (668, 667, 450, 449), (670, 657, 448, 447), (672, 668, 449, 446), (658, 670, 447, 445), (662, 672, 446, 444), (654, 665, 451, 452), (644, 319, 310, 645), (487, 475, 442, 432), (645, 310, 245, 648), (442, 475, 477, 439), (646, 315, 248, 647), (436, 485, 479, 441), (647, 651, 468, 460), (441, 479, 481, 434), (648, 653, 472, 462), (439, 477, 483, 430), (649, 306, 315, 646), (491, 485, 436, 429), (650, 644, 454, 466), (489, 487, 432, 427), (651, 650, 466, 468), (481, 489, 427, 434), (652, 649, 464, 470), (493, 491, 429, 425), (653, 652, 470, 472), (483, 493, 425, 430), (720, 714, 318, 240), (475, 455, 457, 477), (674, 474, 476, 675), (477, 457, 463, 483), (679, 484, 478, 676), (479, 459, 461, 481), (676, 478, 480, 677), (461, 469, 489, 481), (675, 476, 482, 678), (463, 473, 493, 483), (722, 719, 309, 239), (485, 465, 459, 479), (721, 720, 240, 243), (467, 455, 475, 487), (717, 721, 243, 238), (469, 467, 487, 489), (723, 722, 239, 242), (471, 465, 485, 491), (718, 723, 242, 241), (473, 471, 491, 493), (634, 262, 253, 635), (527, 515, 383, 367), (635, 253, 213, 638), (383, 515, 517, 379), (636, 259, 212, 637), (376, 525, 519, 380), (637, 643, 512, 500), (380, 519, 521, 372), (638, 641, 508, 502), (379, 517, 523, 374), (639, 252, 259, 636), (531, 525, 376, 365), (640, 634, 494, 506), (533, 527, 367, 370), (641, 642, 510, 508), (523, 529, 368, 374), (642, 639, 504, 510), (529, 531, 365, 368), (643, 640, 506, 512), (521, 533, 370, 372), (730, 724, 260, 204), (515, 495, 497, 517), (684, 514, 516, 685), (517, 497, 503, 523), (689, 524, 518, 686), (519, 499, 501, 521), (686, 518, 520, 687), (501, 513, 533, 521), (685, 516, 522, 688), (503, 509, 529, 523), (732, 729, 256, 203), (525, 505, 499, 519), (733, 730, 204, 206), (507, 495, 515, 527), (728, 731, 207, 205), (509, 511, 531, 529), (731, 732, 203, 207), (511, 505, 525, 531), (727, 733, 206, 202), (513, 507, 527, 533), (624, 280, 270, 625), (567, 555, 403, 392), (625, 270, 220, 628), (403, 555, 557, 399), (626, 283, 225, 627), (396, 565, 559, 400), (627, 631, 548, 540), (400, 559, 561, 394), (628, 633, 552, 542), (399, 557, 563, 385), (629, 269, 283, 626), (571, 565, 396, 389), (630, 624, 534, 546), (569, 567, 392, 391), (631, 630, 546, 548), (561, 569, 391, 394), (632, 629, 544, 550), (573, 571, 389, 387), (633, 632, 550, 552), (563, 573, 387, 385), (740, 734, 278, 216), (555, 535, 537, 557), (694, 554, 556, 695), (557, 537, 543, 563), (699, 564, 558, 696), (559, 539, 541, 561), (696, 558, 560, 697), (541, 549, 569, 561), (695, 556, 562, 698), (543, 553, 573, 563), (742, 739, 274, 215), (565, 545, 539, 559), (741, 740, 216, 219), (547, 535, 555, 567), (737, 741, 219, 214), (549, 547, 567, 569), (743, 742, 215, 218), (551, 545, 565, 571), (738, 743, 218, 217), (553, 551, 571, 573), (614, 298, 287, 615), (609, 595, 422, 407), (615, 287, 237, 619), (422, 595, 597, 417), (616, 299, 233, 617), (418, 603, 599, 421), (617, 622, 590, 580), (421, 599, 601, 410), (618, 286, 299, 616), (613, 603, 418, 412), (619, 620, 586, 584), (417, 597, 605, 409), (620, 623, 592, 586), (605, 607, 414, 409), (621, 614, 574, 588), (611, 609, 407, 405), (622, 621, 588, 590), (601, 611, 405, 410), (623, 618, 582, 592), (607, 613, 412, 414), (751, 744, 297, 228), (595, 575, 577, 597), (704, 594, 596, 705), (597, 577, 585, 605), (708, 602, 598, 706), (599, 579, 581, 601), (706, 598, 600, 707), (581, 591, 611, 601), (753, 748, 292, 227), (603, 583, 579, 599), (705, 596, 604, 709), (585, 587, 607, 605), (749, 750, 230, 229), (587, 593, 613, 607), (752, 751, 228, 231), (589, 575, 595, 609), (747, 752, 231, 226), (591, 589, 609, 611), (750, 753, 227, 230), (593, 583, 603, 613), (234, 286, 618, 623), (232, 236, 621, 622), (236, 298, 614, 621), (235, 234, 623, 620), (237, 235, 620, 619), (582, 618, 616, 578), (233, 232, 622, 617), (578, 616, 617, 580), (576, 615, 619, 584), (574, 614, 615, 576), (222, 223, 632, 633), (223, 269, 629, 632), (224, 221, 630, 631), (221, 280, 624, 630), (544, 629, 626, 538), (220, 222, 633, 628), (225, 224, 631, 627), (538, 626, 627, 540), (536, 625, 628, 542), (534, 624, 625, 536), (211, 210, 640, 643), (208, 252, 639, 642), (209, 208, 642, 641), (210, 262, 634, 640), (504, 639, 636, 498), (213, 209, 641, 638), (212, 211, 643, 637), (498, 636, 637, 500), (496, 635, 638, 502), (494, 634, 635, 496), (244, 249, 652, 653), (249, 306, 649, 652), (247, 246, 650, 651), (246, 319, 644, 650), (464, 649, 646, 458), (245, 244, 653, 648), (248, 247, 651, 647), (458, 646, 647, 460), (456, 645, 648, 462), (454, 644, 645, 456), (168, 334, 665, 654), (765, 764, 362, 363), (772, 765, 363, 359), (335, 168, 654, 657), (344, 162, 670, 658), (767, 766, 358, 356), (770, 767, 356, 353), (331, 344, 658, 661), (345, 330, 672, 662), (769, 768, 360, 361), (764, 769, 361, 362), (334, 345, 662, 665), (771, 770, 353, 354), (332, 331, 661, 667), (333, 332, 667, 668), (773, 771, 354, 355), (162, 335, 657, 670), (766, 772, 359, 358), (330, 333, 668, 672), (768, 773, 355, 360), (482, 492, 683, 678), (492, 490, 682, 683), (480, 488, 681, 677), (488, 486, 680, 681), (490, 484, 679, 682), (715, 675, 678, 718), (716, 676, 677, 717), (719, 679, 676, 716), (714, 674, 675, 715), (486, 474, 674, 680), (520, 532, 693, 687), (528, 530, 692, 691), (522, 528, 691, 688), (532, 526, 690, 693), (530, 524, 689, 692), (725, 685, 688, 728), (726, 686, 687, 727), (729, 689, 686, 726), (724, 684, 685, 725), (526, 514, 684, 690), (562, 572, 703, 698), (572, 570, 702, 703), (560, 568, 701, 697), (568, 566, 700, 701), (570, 564, 699, 702), (735, 695, 698, 738), (736, 696, 697, 737), (739, 699, 696, 736), (734, 694, 695, 735), (566, 554, 694, 700), (606, 612, 713, 710), (600, 610, 712, 707), (610, 608, 711, 712), (604, 606, 710, 709), (745, 705, 709, 749), (612, 602, 708, 713), (746, 706, 707, 747), (748, 708, 706, 746), (744, 704, 705, 745), (608, 594, 704, 711), (318, 714, 715, 308), (309, 719, 716, 316), (316, 716, 717, 238), (308, 715, 718, 241), (678, 683, 723, 718), (683, 682, 722, 723), (677, 681, 721, 717), (681, 680, 720, 721), (682, 679, 719, 722), (680, 674, 714, 720), (260, 724, 725, 255), (256, 729, 726, 265), (265, 726, 727, 202), (255, 725, 728, 205), (687, 693, 733, 727), (691, 692, 732, 731), (688, 691, 731, 728), (693, 690, 730, 733), (692, 689, 729, 732), (690, 684, 724, 730), (278, 734, 735, 271), (274, 739, 736, 279), (279, 736, 737, 214), (271, 735, 738, 217), (698, 703, 743, 738), (703, 702, 742, 743), (697, 701, 741, 737), (701, 700, 740, 741), (702, 699, 739, 742), (700, 694, 734, 740), (297, 744, 745, 290), (292, 748, 746, 301), (301, 746, 747, 226), (290, 745, 749, 229), (710, 713, 753, 750), (707, 712, 752, 747), (712, 711, 751, 752), (709, 710, 750, 749), (713, 708, 748, 753), (711, 704, 744, 751), (663, 673, 763, 758), (659, 671, 762, 756), (673, 669, 761, 763), (669, 666, 760, 761), (655, 664, 759, 754), (664, 663, 758, 759), (666, 660, 757, 760), (660, 659, 756, 757), (671, 656, 755, 762), (656, 655, 754, 755), (758, 763, 773, 768), (756, 762, 772, 766), (763, 761, 771, 773), (761, 760, 770, 771), (754, 759, 769, 764), (759, 758, 768, 769), (760, 757, 767, 770), (757, 756, 766, 767), (762, 755, 765, 772), (755, 754, 764, 765), (113, 789, 775, 43), (110, 53, 777, 788), (105, 50, 776, 787), (97, 52, 777, 786), (95, 60, 778, 785), (88, 784, 779, 63), (82, 67, 780, 783), (80, 75, 781, 782), (40, 80, 782, 774), (42, 82, 783, 775), (40, 774, 784, 88), (50, 95, 785, 776), (67, 97, 786, 780), (75, 105, 787, 781), (60, 110, 788, 778), (63, 779, 789, 113)])
me_cube.materials.append(mat_material)
me_cube.use_remesh_preserve_volume = False
me_cube.use_remesh_preserve_attributes = False
me_cube.use_mirror_vertex_groups = False
me_cube.update()
arm_armature = bpy.data.armatures.new('Armature')  # bones are not reproduced

# ---- objects
ob_armature = bpy.data.objects.new('Armature', arm_armature)
ob_cube = bpy.data.objects.new('Cube', me_cube)

# ---- transforms, parenting, visibility, modifiers, constraints
ob_armature.location = (0.0, 10.32, 0.355)
ob_armature.rotation_euler = (1.571, -0.0, 0.0)
ob_armature.show_in_front = True
ob_armature.lineart.crease_threshold = 0.0
ob_cube.parent = ob_armature
ob_cube.matrix_parent_inverse = Matrix(((1.0, 0.0, 0.0, 0.0), (0.0, 7.451e-08, 1.0, -0.355), (0.0, -1.0, 7.55e-08, 10.32), (0.0, 0.0, 0.0, 1.0)))
ob_cube.location = (0.0, 0.0, 0.0)
ob_cube.lock_rotations_4d = False
ob_cube.empty_display_type = 'ARROWS'
ob_cube.show_wire = True
ob_cube.lineart.crease_threshold = 0.0
_vg = ob_cube.vertex_groups.new(name='Arm')
for _i, _w in zip([0, 1, 2, 3, 4, 5, 6, 7, 8, 9, 10, 11, 12, 13, 14, 15, 16, 17, 18, 19, 20, 21, 22, 23, 24, 25, 26, 27, 28, 29, 30, 31, 32, 33, 34, 35, 36, 37, 38, 39, 40, 41, 42, 43, 44, 45, 46, 47, 48, 49, 50, 51, 52, 53, 54, 55, 56, 57, 58, 59, 60, 61, 62, 63, 64, 65, 66, 67, 68, 69, 70, 71, 72, 73, 74, 75, 76, 77, 78, 79, 80, 81, 82, 83, 84, 85, 86, 87, 88, 89, 90, 91, 92, 93, 94, 95, 96, 97, 98, 99, 100, 101, 102, 103, 104, 105, 106, 107, 108, 109, 110, 111, 112, 113, 114, 115, 116, 117, 118, 119, 120, 121, 122, 123, 124, 125, 126, 127, 128, 129, 130, 131, 132, 154, 160, 161, 167, 169, 774, 775, 776, 777, 778, 779, 780, 781, 782, 783, 784, 785, 786, 787, 788, 789], [1.0, 0.1144, 0.0269, 1.0, 1.0, 0.1033, 0.0261, 1.0, 1.0, 0.06141, 1.0, 0.03142, 0.9999, 0.1216, 0.02463, 1.0, 1.0, 1.0, 1.0, 0.06104, 0.1141, 0.005515, 1.0, 1.0, 0.03593, 1.0, 0.08707, 1.0, 0.06582, 1.0, 0.1211, 0.04022, 1.0, 1.0, 1.0, 1.0, 1.0, 0.9998, 0.9991, 0.9947, 0.9678, 0.6517, 0.678, 0.9754, 0.9959, 0.9992, 0.9999, 0.9999, 0.9993, 0.9958, 0.9735, 0.669, 0.706, 0.9795, 0.9967, 0.9994, 0.9999, 0.9999, 0.9997, 0.9985, 0.9906, 0.7756, 0.7512, 0.9869, 0.9979, 0.9996, 0.9999, 0.6747, 0.9741, 0.9958, 0.9992, 0.9999, 0.9998, 0.999, 0.9942, 0.9639, 0.6445, 0.9998, 0.999, 0.9943, 0.9648, 0.647, 0.6742, 0.974, 0.9957, 0.9992, 0.9999, 0.698, 0.9792, 0.9967, 0.9994, 0.9999, 0.9999, 0.9996, 0.9976, 0.9848, 0.7242, 0.6866, 0.9758, 0.9961, 0.9993, 0.9999, 0.9998, 0.9991, 0.9948, 0.9672, 0.6529, 0.9999, 0.9996, 0.998, 0.9873, 0.756, 0.7229, 0.9824, 0.9972, 0.9995, 0.9999, 0.3324, 0.3111, 0.2089, 0.3433, 0.3415, 0.2618, 0.3315, 0.2283, 0.2739, 0.2643, 0.2449, 0.2687, 0.2709, 0.2956, 0.2741, 0.2598, 0.01414, 0.008659, 0.006098, 0.01307, 0.01276, 0.8593, 0.8868, 0.8766, 0.9035, 0.9472, 0.9313, 0.8841, 0.8506, 0.8531, 0.8835, 0.8982, 0.9186, 0.8904, 0.8595, 0.9351, 0.915]): _vg.add([_i], _w, 'REPLACE')
_vg = ob_cube.vertex_groups.new(name='Wrist')
for _i, _w in zip([1, 2, 5, 6, 9, 11, 13, 14, 19, 20, 21, 24, 26, 28, 30, 31, 40, 41, 42, 50, 51, 52, 61, 62, 67, 75, 76, 80, 81, 82, 87, 96, 97, 105, 106, 111, 112, 117, 118, 119, 120, 121, 122, 123, 124, 125, 126, 127, 128, 129, 130, 131, 132, 137, 138, 139, 140, 141, 142, 143, 144, 146, 147, 148, 149, 154, 155, 156, 157, 158, 159, 160, 161, 162, 163, 164, 165, 166, 167, 168, 169, 170, 171, 172, 173, 174, 175, 176, 177, 178, 179, 180, 181, 182, 183, 184, 185, 186, 187, 188, 189, 190, 191, 192, 193, 194, 195, 196, 197, 198, 199, 200, 201, 208, 210, 211, 212, 220, 222, 223, 225, 250, 251, 252, 257, 258, 259, 261, 262, 263, 266, 267, 268, 269, 270, 273, 275, 276, 277, 281, 283, 284, 285, 291, 293, 294, 302, 303, 311, 312, 317, 320, 321, 325, 334, 335, 336, 337, 346, 347, 774, 775, 776, 777, 778, 779, 780, 781, 782, 783, 784, 785, 786, 787, 788, 789], [0.8483, 0.0934, 0.8743, 0.2126, 0.7967, 0.913, 0.848, 0.02683, 0.3539, 0.8598, 0.07862, 0.7696, 0.8606, 0.913, 0.8453, 0.03602, 0.01122, 0.3373, 0.1118, 0.001256, 0.325, 0.186, 0.213, 0.218, 0.1082, 0.01979, 0.3472, 0.01762, 0.3434, 0.09962, 0.2865, 0.2696, 0.1502, 0.0136, 0.3403, 0.2064, 0.181, 0.6489, 0.6785, 0.7697, 0.6429, 0.6425, 0.7275, 0.6569, 0.6947, 0.1906, 0.4861, 0.6912, 0.1686, 0.1415, 0.6767, 0.3461, 0.5185, 0.2288, 0.06787, 0.009784, 0.07019, 0.01588, 0.009595, 0.01442, 0.03162, 0.02049, 0.008866, 0.02585, 0.1186, 0.8781, 0.9151, 0.9517, 0.9388, 0.9189, 0.695, 0.88, 0.8907, 0.06338, 0.0816, 0.2455, 0.832, 0.1396, 0.8735, 0.06124, 0.8731, 0.1497, 0.8638, 0.8838, 0.1351, 0.1143, 0.1325, 0.1625, 0.2987, 0.2313, 0.6376, 0.1227, 0.1235, 0.5346, 0.1472, 0.1241, 0.1581, 0.805, 0.813, 0.7585, 0.6842, 0.2207, 0.8248, 0.2653, 0.1876, 0.691, 0.9493, 0.9463, 0.6864, 0.1083, 0.4619, 0.687, 0.6831, 0.03854, 0.03115, 0.05221, 0.1168, 0.0257, 0.05588, 0.1104, 0.0007367, 0.04172, 0.1203, 0.07263, 0.3856, 0.5637, 0.115, 0.1919, 0.01652, 0.08339, 0.6867, 0.7304, 0.1693, 0.09867, 0.007033, 0.06562, 0.6503, 0.6403, 0.06535, 0.01531, 0.03275, 0.2304, 0.2523, 0.002177, 0.1766, 0.1326, 0.1119, 0.08272, 0.1415, 0.1171, 0.02007, 0.3566, 0.2709, 0.02248, 0.01488, 0.07151, 0.05827, 0.04246, 0.03098, 0.003987, 0.1355, 0.04159, 0.1205, 0.05612, 0.04557, 0.05662, 0.04266, 0.1453, 0.1423, 0.03925, 0.09494, 0.07858, 0.05225, 0.1372, 0.04847, 0.05085]): _vg.add([_i], _w, 'REPLACE')
_vg = ob_cube.vertex_groups.new(name='IndexBase')
for _i, _w in zip([134, 136, 137, 139, 140, 142, 143, 147, 152, 153, 162, 168, 174, 175, 179, 181, 182, 183, 184, 188, 190, 191, 192, 193, 198, 199, 208, 209, 213, 244, 245, 246, 247, 248, 249, 250, 251, 252, 253, 257, 258, 259, 261, 266, 267, 305, 306, 307, 310, 311, 312, 313, 315, 317, 319, 320, 321, 335, 424, 425, 426, 428, 429, 431, 433, 434, 435, 436, 437, 438, 440, 441, 443, 454, 455, 456, 457, 458, 459, 460, 461, 462, 463, 464, 465, 466, 467, 468, 469, 470, 471, 472, 473, 479, 481, 485, 491, 493, 639, 641, 642, 644, 645, 646, 647, 648, 649, 650, 651, 652, 653], [0.9539, 0.9784, 0.005192, 0.93, 0.563, 0.9358, 0.3946, 0.9288, 0.5473, 0.9748, 0.02078, 0.06264, 0.7057, 0.7511, 0.2558, 0.7221, 0.2818, 0.6915, 0.6974, 0.05183, 0.09772, 0.04659, 0.1115, 0.2723, 0.1245, 0.1271, 0.3118, 0.2796, 0.1889, 0.9829, 0.984, 0.8123, 0.8248, 0.8134, 0.9666, 0.1471, 0.2954, 0.2119, 0.09182, 0.1727, 0.2048, 0.04028, 0.05433, 0.02028, 0.03974, 0.9313, 0.9501, 0.9569, 0.9766, 0.7471, 0.7974, 0.8008, 0.8683, 0.785, 0.9196, 0.5332, 0.5873, 0.0623, 0.891, 0.02048, 0.6164, 0.8524, 0.01109, 0.6351, 0.5892, 0.02736, 0.825, 0.02519, 0.8199, 0.7008, 0.8446, 0.03531, 0.6745, 0.8851, 0.2091, 0.9047, 0.2105, 0.8989, 0.78, 0.8843, 0.7494, 0.845, 0.3051, 0.9052, 0.6713, 0.8121, 0.2768, 0.8315, 0.2991, 0.9087, 0.7933, 0.9355, 0.8272, 0.06925, 0.06139, 0.0608, 0.04316, 0.05969, 0.02596, 0.01061, 0.03994, 0.9779, 0.9878, 0.9577, 0.9544, 0.9869, 0.9715, 0.9691, 0.9656, 0.9761, 0.9863]): _vg.add([_i], _w, 'REPLACE')
_vg = ob_cube.vertex_groups.new(name='IndexMiddle')
for _i, _w in zip([238, 239, 424, 425, 426, 427, 428, 429, 430, 431, 432, 433, 434, 435, 436, 437, 438, 439, 440, 441, 442, 443, 454, 455, 456, 457, 458, 459, 460, 461, 462, 463, 464, 465, 466, 467, 468, 469, 470, 471, 472, 473, 474, 475, 476, 477, 478, 479, 480, 481, 482, 483, 484, 485, 486, 487, 488, 489, 490, 491, 492, 493, 676, 677, 679, 681, 682, 683, 717, 722], [0.02054, 0.02872, 0.1069, 0.8795, 0.3771, 0.63, 0.1419, 0.8106, 0.6471, 0.3623, 0.6314, 0.4057, 0.7614, 0.1666, 0.7747, 0.1744, 0.2962, 0.6945, 0.1478, 0.7598, 0.6844, 0.3212, 0.1121, 0.7814, 0.09384, 0.7818, 0.09353, 0.2112, 0.1079, 0.2404, 0.1534, 0.6906, 0.0897, 0.3212, 0.1846, 0.7153, 0.1641, 0.6907, 0.08706, 0.1986, 0.06271, 0.17, 0.2021, 0.9005, 0.2038, 0.908, 0.6069, 0.823, 0.6803, 0.8176, 0.2764, 0.8731, 0.581, 0.8465, 0.266, 0.8653, 0.3332, 0.8371, 0.7419, 0.863, 0.8363, 0.8927, 0.06625, 0.06514, 0.06468, 0.01739, 0.06801, 0.05229, 0.03232, 0.04]): _vg.add([_i], _w, 'REPLACE')
_vg = ob_cube.vertex_groups.new(name='IndexTip')
for _i, _w in zip([238, 239, 240, 241, 242, 243, 304, 308, 309, 314, 316, 318, 425, 427, 429, 430, 432, 434, 436, 439, 441, 442, 474, 475, 476, 477, 478, 479, 480, 481, 482, 483, 484, 485, 486, 487, 488, 489, 490, 491, 492, 493, 674, 675, 676, 677, 678, 679, 680, 681, 682, 683, 714, 715, 716, 717, 718, 719, 720, 721, 722, 723], [0.9637, 0.9596, 0.9993, 0.9988, 0.9965, 0.996, 0.9995, 0.9995, 0.9963, 1.001, 0.9935, 0.9998, 0.08522, 0.3625, 0.1588, 0.3449, 0.3615, 0.1999, 0.1877, 0.2988, 0.1974, 0.3088, 0.7957, 0.07976, 0.7938, 0.07327, 0.3747, 0.1076, 0.2979, 0.1209, 0.7196, 0.1099, 0.4006, 0.09262, 0.7309, 0.1188, 0.6621, 0.1512, 0.2396, 0.09036, 0.145, 0.04512, 0.9857, 0.9847, 0.9318, 0.9329, 0.9805, 0.9334, 0.9855, 0.9658, 0.9302, 0.9466, 0.993, 0.9919, 0.9839, 0.9576, 0.9972, 0.9847, 0.9982, 0.9919, 0.9538, 0.9899]): _vg.add([_i], _w, 'REPLACE')
_vg = ob_cube.vertex_groups.new(name='MiddleBase')
for _i, _w in zip([137, 138, 140, 143, 149, 152, 171, 175, 179, 182, 208, 209, 210, 211, 212, 213, 220, 222, 223, 246, 247, 248, 250, 251, 252, 253, 257, 258, 259, 261, 262, 263, 266, 267, 268, 269, 270, 273, 275, 276, 277, 283, 305, 306, 307, 312, 313, 315, 317, 319, 320, 321, 364, 366, 369, 371, 373, 375, 377, 378, 381, 382, 494, 495, 496, 497, 498, 499, 500, 501, 502, 503, 504, 505, 506, 507, 508, 509, 510, 511, 512, 513, 519, 521, 525, 531, 629, 632, 634, 635, 636, 637, 638, 639, 640, 641, 642, 643], [0.3721, 0.3835, 0.3435, 0.5562, 0.4605, 0.436, 0.02416, 0.007149, 0.01145, 0.1427, 0.6221, 0.7008, 0.7314, 0.762, 0.6648, 0.7799, 0.1731, 0.1954, 0.2089, 0.1732, 0.1659, 0.1507, 0.7696, 0.5436, 0.6772, 0.8628, 0.4005, 0.1707, 0.7016, 0.5662, 0.8255, 0.6365, 0.1859, 0.1419, 0.1834, 0.1296, 0.09213, 0.1671, 0.05253, 0.05287, 0.02243, 0.01113, 0.03033, 0.0148, 0.01454, 0.02699, 0.1855, 0.1021, 0.1661, 0.07315, 0.0561, 0.1142, 0.7326, 0.563, 0.5763, 0.6027, 0.8304, 0.5576, 0.7128, 0.6184, 0.8484, 0.6124, 0.8507, 0.2156, 0.8536, 0.209, 0.8908, 0.7977, 0.8818, 0.7643, 0.7706, 0.2787, 0.8279, 0.5488, 0.7824, 0.2829, 0.7776, 0.3058, 0.8161, 0.6401, 0.8226, 0.2922, 0.02902, 0.02308, 0.01281, 0.0001009, 0.01575, 0.02697, 0.9667, 0.9685, 0.9306, 0.9364, 0.9612, 0.9162, 0.9635, 0.9448, 0.9149, 0.9656]): _vg.add([_i], _w, 'REPLACE')
_vg = ob_cube.vertex_groups.new(name='MiddleMiddle')
for _i, _w in zip([364, 365, 366, 367, 368, 369, 370, 371, 372, 373, 374, 375, 376, 377, 378, 379, 380, 381, 382, 383, 494, 495, 496, 497, 498, 499, 500, 501, 502, 503, 504, 505, 506, 507, 508, 509, 510, 511, 512, 513, 514, 515, 516, 517, 518, 519, 520, 521, 522, 523, 524, 525, 526, 527, 528, 529, 530, 531, 532, 533, 686, 687, 689, 691, 692, 693], [0.258, 0.7243, 0.4345, 0.6105, 0.8584, 0.419, 0.6423, 0.3931, 0.7461, 0.1611, 0.632, 0.4407, 0.6783, 0.2773, 0.3782, 0.7125, 0.6848, 0.1426, 0.3836, 0.6962, 0.1461, 0.776, 0.1434, 0.784, 0.09901, 0.1933, 0.1091, 0.2268, 0.2269, 0.7202, 0.1607, 0.4415, 0.215, 0.7143, 0.2175, 0.689, 0.1736, 0.3504, 0.1741, 0.7018, 0.2204, 0.8928, 0.2171, 0.9029, 0.4668, 0.8233, 0.644, 0.8309, 0.3595, 0.8391, 0.4494, 0.8299, 0.3379, 0.8374, 0.7869, 0.907, 0.5768, 0.8425, 0.3608, 0.8495, 0.04197, 0.04986, 0.04025, 0.04686, 0.04983, 0.01801]): _vg.add([_i], _w, 'REPLACE')
_vg = ob_cube.vertex_groups.new(name='MiddleTip')
for _i, _w in zip([202, 203, 204, 205, 206, 207, 254, 255, 256, 260, 264, 265, 365, 367, 368, 370, 372, 374, 376, 379, 380, 383, 514, 515, 516, 517, 518, 519, 520, 521, 522, 523, 524, 525, 526, 527, 528, 529, 530, 531, 532, 533, 684, 685, 686, 687, 688, 689, 690, 691, 692, 693, 724, 725, 726, 727, 728, 729, 730, 731, 732, 733], [0.9924, 0.9928, 0.9993, 0.9986, 0.998, 0.997, 0.9992, 0.9993, 0.9974, 0.9996, 0.9994, 0.9972, 0.2597, 0.3872, 0.129, 0.3513, 0.2306, 0.3662, 0.302, 0.2836, 0.2906, 0.2994, 0.7783, 0.08919, 0.7818, 0.08123, 0.5201, 0.1371, 0.343, 0.1325, 0.639, 0.1593, 0.5399, 0.1385, 0.6604, 0.1602, 0.2062, 0.07309, 0.4149, 0.1323, 0.6352, 0.141, 0.9896, 0.9893, 0.9529, 0.9491, 0.9821, 0.9539, 0.9868, 0.9511, 0.9493, 0.9656, 0.9943, 0.9938, 0.9935, 0.9867, 0.9974, 0.9936, 0.9988, 0.9938, 0.9868, 0.9952]): _vg.add([_i], _w, 'REPLACE')
_vg = ob_cube.vertex_groups.new(name='RingBase')
for _i, _w in zip([133, 137, 138, 144, 145, 146, 149, 151, 170, 171, 172, 173, 176, 177, 178, 180, 185, 186, 187, 189, 194, 197, 200, 201, 210, 211, 212, 220, 221, 222, 223, 224, 225, 233, 234, 235, 237, 250, 251, 252, 259, 261, 262, 263, 266, 267, 268, 269, 270, 273, 275, 276, 277, 280, 281, 283, 284, 285, 286, 287, 289, 291, 293, 294, 295, 299, 302, 303, 384, 386, 387, 388, 389, 390, 391, 393, 394, 395, 396, 397, 398, 400, 401, 402, 534, 535, 536, 537, 538, 539, 540, 541, 542, 543, 544, 545, 546, 547, 548, 549, 550, 551, 552, 553, 558, 559, 560, 561, 564, 565, 569, 570, 571, 573, 616, 618, 620, 623, 624, 625, 626, 627, 628, 629, 630, 631, 632, 633], [0.05529, 0.3463, 0.5162, 0.5028, 0.3501, 0.01068, 0.4118, 0.4388, 0.08949, 0.01998, 0.04964, 0.004777, 0.05173, 0.4309, 0.1548, 0.01108, 0.0186, 0.08, 0.007557, 0.003714, 0.04024, 0.00248, 0.02183, 0.01084, 0.2099, 0.1774, 0.1823, 0.7679, 0.7018, 0.7399, 0.6479, 0.718, 0.7153, 0.03883, 0.2696, 0.2106, 0.159, 0.01718, 0.0152, 0.01014, 0.1266, 0.1732, 0.1161, 0.2449, 0.06651, 0.06165, 0.5825, 0.7192, 0.8478, 0.7179, 0.2295, 0.2215, 0.6749, 0.8381, 0.7098, 0.7623, 0.4403, 0.5217, 0.1888, 0.07698, 0.1254, 0.2768, 0.3003, 0.1077, 0.08948, 0.07118, 0.1206, 0.02136, 0.5844, 0.8937, 0.01789, 0.9173, 0.05346, 0.8883, 0.007546, 0.6067, 0.04695, 0.9224, 0.06168, 0.9289, 0.5125, 0.05841, 0.9325, 0.5135, 0.8569, 0.2234, 0.8386, 0.2339, 0.9433, 0.9177, 0.9369, 0.9039, 0.7716, 0.3647, 0.9405, 0.9134, 0.7891, 0.3913, 0.9223, 0.8453, 0.9335, 0.8976, 0.9244, 0.8571, 0.02204, 0.08242, 0.01603, 0.06642, 0.02839, 0.0852, 0.04007, 0.02565, 0.07154, 0.0482, 0.01276, 0.06076, 0.02532, 0.07179, 0.9628, 0.9636, 0.9284, 0.9317, 0.9614, 0.9189, 0.9532, 0.9536, 0.9182, 0.9578]): _vg.add([_i], _w, 'REPLACE')
_vg = ob_cube.vertex_groups.new(name='RingMiddle')
for _i, _w in zip([214, 215, 384, 385, 386, 387, 388, 389, 390, 391, 392, 393, 394, 395, 396, 397, 398, 399, 400, 401, 402, 403, 534, 535, 536, 537, 538, 539, 540, 541, 542, 543, 544, 545, 546, 547, 548, 549, 550, 551, 552, 553, 554, 555, 556, 557, 558, 559, 560, 561, 562, 563, 564, 565, 566, 567, 568, 569, 570, 571, 572, 573, 696, 697, 698, 699, 701, 702, 703, 737, 742], [0.03639, 0.05012, 0.4109, 0.6439, 0.09883, 0.8349, 0.06639, 0.7527, 0.1058, 0.8592, 0.6454, 0.3882, 0.7674, 0.063, 0.7017, 0.05422, 0.4822, 0.6589, 0.7085, 0.05212, 0.4819, 0.5341, 0.1391, 0.7657, 0.157, 0.754, 0.02859, 0.0677, 0.04491, 0.08157, 0.2242, 0.6291, 0.03121, 0.07055, 0.2068, 0.6017, 0.07133, 0.1487, 0.04896, 0.08585, 0.0686, 0.1343, 0.1867, 0.8927, 0.2293, 0.8786, 0.568, 0.7835, 0.7237, 0.8068, 0.3603, 0.8252, 0.5716, 0.7746, 0.3644, 0.8445, 0.8181, 0.8842, 0.7127, 0.7895, 0.7976, 0.8624, 0.06588, 0.0677, 0.003011, 0.07211, 0.04943, 0.07807, 0.0606, 0.04492, 0.05481]): _vg.add([_i], _w, 'REPLACE')
_vg = ob_cube.vertex_groups.new(name='RingTip')
for _i, _w in zip([214, 215, 216, 217, 218, 219, 271, 272, 274, 278, 279, 282, 385, 387, 389, 391, 392, 394, 396, 399, 400, 403, 554, 555, 556, 557, 558, 559, 560, 561, 562, 563, 564, 565, 566, 567, 568, 569, 570, 571, 572, 573, 694, 695, 696, 697, 698, 699, 700, 701, 702, 703, 734, 735, 736, 737, 738, 739, 740, 741, 742, 743], [0.9548, 0.9474, 0.9987, 0.9971, 0.9876, 0.9895, 0.9985, 0.9972, 0.9861, 0.9993, 0.9858, 0.9993, 0.3456, 0.1311, 0.1936, 0.112, 0.3497, 0.1839, 0.2363, 0.333, 0.2328, 0.4622, 0.8114, 0.09351, 0.7672, 0.1006, 0.3958, 0.1336, 0.2431, 0.1264, 0.6331, 0.1596, 0.389, 0.1398, 0.6317, 0.1495, 0.1656, 0.07067, 0.2493, 0.1387, 0.1807, 0.08839, 0.9921, 0.9847, 0.9307, 0.9292, 0.9729, 0.9239, 0.9839, 0.9491, 0.918, 0.9375, 0.9954, 0.9914, 0.9784, 0.9504, 0.9956, 0.9767, 0.998, 0.9846, 0.9425, 0.9812]): _vg.add([_i], _w, 'REPLACE')
_vg = ob_cube.vertex_groups.new(name='PinkieBase')
for _i, _w in zip([133, 135, 141, 144, 145, 146, 148, 150, 151, 154, 155, 157, 160, 161, 167, 169, 170, 171, 173, 176, 177, 178, 180, 185, 186, 187, 189, 194, 197, 200, 201, 221, 224, 225, 232, 233, 234, 235, 236, 237, 268, 269, 270, 273, 275, 276, 277, 280, 281, 283, 284, 285, 286, 287, 289, 291, 293, 294, 295, 298, 299, 300, 302, 303, 404, 405, 406, 408, 410, 411, 412, 413, 414, 415, 416, 418, 419, 420, 421, 423, 574, 575, 576, 577, 578, 579, 580, 581, 582, 583, 584, 585, 586, 587, 588, 589, 590, 591, 592, 593, 598, 599, 600, 601, 602, 603, 607, 610, 611, 612, 613, 614, 615, 616, 617, 618, 619, 620, 621, 622, 623, 626, 627, 630, 631], [0.9233, 0.9863, 0.9528, 0.4305, 0.6227, 0.931, 0.9416, 0.973, 0.5455, 0.0665, 0.005123, 0.004155, 0.07401, 0.06499, 0.07437, 0.07676, 0.755, 0.02676, 0.8336, 0.7808, 0.2534, 0.6003, 0.8429, 0.8031, 0.09681, 0.143, 0.2754, 0.2487, 0.2735, 0.2623, 0.2721, 0.2779, 0.2675, 0.2384, 0.9773, 0.9367, 0.6919, 0.7738, 0.9872, 0.8254, 0.04806, 0.03247, 0.002708, 0.03632, 0.0446, 0.07058, 0.2165, 0.1287, 0.232, 0.1594, 0.3037, 0.1983, 0.7758, 0.9136, 0.8635, 0.6797, 0.5093, 0.7513, 0.885, 0.983, 0.9063, 0.9779, 0.7604, 0.8781, 0.8179, 0.04484, 0.6087, 0.4991, 0.08145, 0.8646, 0.06801, 0.7413, 0.004442, 0.5338, 0.3615, 0.07922, 0.7394, 0.8394, 0.08564, 0.4886, 0.8929, 0.1754, 0.7985, 0.1744, 0.8679, 0.8026, 0.8866, 0.8402, 0.8037, 0.6582, 0.6889, 0.2983, 0.6926, 0.3487, 0.7954, 0.3873, 0.8671, 0.7633, 0.7856, 0.6915, 0.05509, 0.1197, 0.0576, 0.1123, 0.05265, 0.1076, 0.03116, 0.003118, 0.07625, 0.05098, 0.08914, 0.9864, 0.9624, 0.9329, 0.9482, 0.8889, 0.9455, 0.9201, 0.9787, 0.9722, 0.8742, 0.02616, 0.03744, 0.002195, 0.01901]): _vg.add([_i], _w, 'REPLACE')
_vg = ob_cube.vertex_groups.new(name='PinkieMiddle')
for _i, _w in zip([226, 227, 292, 301, 404, 405, 406, 407, 408, 409, 410, 411, 412, 413, 414, 415, 416, 417, 418, 419, 420, 421, 422, 423, 574, 575, 576, 577, 578, 579, 580, 581, 582, 583, 584, 585, 586, 587, 588, 589, 590, 591, 592, 593, 594, 595, 596, 597, 598, 599, 600, 601, 602, 603, 604, 605, 606, 607, 608, 609, 610, 611, 612, 613, 616, 617, 618, 619, 620, 623, 706, 707, 708, 709, 710, 712, 713, 746, 747, 748, 750, 752, 753], [0.08304, 0.09845, 0.01433, 0.0149, 0.1749, 0.803, 0.3874, 0.703, 0.4944, 0.6669, 0.8159, 0.1237, 0.818, 0.2387, 0.8259, 0.4551, 0.6325, 0.7163, 0.8158, 0.2412, 0.1465, 0.8155, 0.7999, 0.5097, 0.1059, 0.8202, 0.1974, 0.8152, 0.117, 0.1832, 0.1014, 0.148, 0.1744, 0.3233, 0.3056, 0.6937, 0.297, 0.6387, 0.202, 0.6072, 0.1275, 0.2274, 0.1923, 0.2897, 0.1608, 0.9586, 0.2199, 0.9044, 0.7931, 0.8121, 0.7999, 0.8168, 0.7899, 0.8191, 0.3664, 0.8393, 0.7561, 0.8697, 0.3626, 0.8806, 0.7158, 0.842, 0.7969, 0.8295, 0.009449, 0.0004209, 0.03387, 0.01326, 0.02886, 0.04053, 0.1382, 0.1309, 0.1494, 0.03075, 0.1259, 0.1251, 0.154, 0.0451, 0.09189, 0.05134, 0.006273, 0.007052, 0.1082]): _vg.add([_i], _w, 'REPLACE')
_vg = ob_cube.vertex_groups.new(name='PinkieTip')
for _i, _w in zip([226, 227, 228, 229, 230, 231, 288, 290, 292, 296, 297, 301, 405, 407, 409, 410, 412, 414, 417, 418, 421, 422, 594, 595, 596, 597, 598, 599, 600, 601, 602, 603, 604, 605, 606, 607, 608, 609, 610, 611, 612, 613, 704, 705, 706, 707, 708, 709, 710, 711, 712, 713, 744, 745, 746, 747, 748, 749, 750, 751, 752, 753], [0.9119, 0.8967, 0.9983, 0.9955, 0.9861, 0.9835, 0.9953, 0.9984, 0.9662, 0.9982, 0.9996, 0.9657, 0.1495, 0.2895, 0.3234, 0.1022, 0.1133, 0.1466, 0.2766, 0.1042, 0.09819, 0.1971, 0.8378, 0.01229, 0.7775, 0.07321, 0.1514, 0.06733, 0.1421, 0.07029, 0.157, 0.07218, 0.6279, 0.1455, 0.2267, 0.08941, 0.6318, 0.1095, 0.2576, 0.08167, 0.1516, 0.08045, 0.9926, 0.9784, 0.8533, 0.861, 0.8422, 0.9588, 0.8707, 0.975, 0.8703, 0.8383, 0.9964, 0.9894, 0.9497, 0.9025, 0.946, 0.9929, 0.9709, 0.9992, 0.9702, 0.8865]): _vg.add([_i], _w, 'REPLACE')
_vg = ob_cube.vertex_groups.new(name='ThumbBase')
for _i, _w in zip([2, 6, 9, 11, 14, 19, 21, 24, 26, 31, 42, 52, 62, 67, 82, 97, 111, 112, 124, 125, 126, 127, 128, 129, 131, 132, 156, 158, 159, 162, 163, 164, 165, 166, 168, 174, 175, 181, 184, 188, 190, 191, 192, 193, 198, 199, 322, 323, 324, 325, 326, 327, 328, 329, 330, 331, 332, 333, 334, 335, 336, 337, 338, 339, 340, 341, 342, 343, 344, 345, 346, 347, 348, 349, 350, 351, 775, 777, 780, 783, 786, 789], [0.865, 0.7462, 0.1384, 0.0378, 0.922, 0.5801, 0.8912, 0.1851, 0.03751, 0.9093, 0.2098, 0.1076, 0.01039, 0.2166, 0.2257, 0.1627, 0.02478, 0.09555, 0.07639, 0.5343, 0.2487, 0.06251, 0.5616, 0.5865, 0.3787, 0.2204, 0.0138, 0.05529, 0.2647, 0.1225, 0.8885, 0.7197, 0.1504, 0.8199, 0.08276, 0.01693, 0.0009379, 0.01944, 0.009881, 0.07446, 0.2242, 0.05198, 0.1085, 0.07858, 0.1268, 0.1751, 0.9573, 0.9698, 0.9692, 0.9292, 0.96, 0.9509, 0.9666, 0.9617, 0.06554, 0.04567, 0.04823, 0.05994, 0.09638, 0.07484, 0.7483, 0.633, 0.8062, 0.5518, 0.5229, 0.5261, 0.8272, 0.7412, 0.06637, 0.07469, 0.8689, 0.911, 0.9281, 0.8989, 0.9012, 0.8546, 0.06725, 0.03039, 0.06941, 0.07171, 0.0572, 0.01788]): _vg.add([_i], _w, 'REPLACE')
_vg = ob_cube.vertex_groups.new(name='ThumbMiddle')
for _i, _w in zip([162, 166, 168, 174, 175, 179, 181, 183, 184, 188, 190, 191, 192, 193, 198, 199, 311, 312, 320, 326, 327, 329, 330, 331, 332, 333, 334, 335, 336, 337, 338, 339, 340, 341, 342, 343, 344, 345, 346, 347, 348, 349, 350, 351, 444, 445, 446, 447, 448, 449, 450, 451, 452, 453, 654, 655, 656, 657, 658, 659, 660, 661, 662, 663, 664, 665, 666, 667, 668, 669, 670, 671, 672, 673], [0.7584, 0.008928, 0.7654, 0.1268, 0.05767, 0.03397, 0.09581, 0.1156, 0.13, 0.0982, 0.444, 0.04689, 0.4883, 0.4326, 0.6152, 0.2198, 0.06683, 0.008895, 0.01225, 0.005337, 0.02306, 0.009209, 0.9234, 0.9256, 0.9494, 0.9359, 0.8439, 0.7376, 0.1688, 0.2697, 0.0, 0.0, 0.0, 0.0, 0.1452, 0.0, 0.8898, 0.9055, 0.0, 0.0571, 0.0, 0.09655, 0.09513, 0.0, 0.266, 0.03759, 0.2903, 0.07783, 0.1241, 0.2787, 0.2107, 0.4127, 0.3371, 0.1007, 0.6548, 0.1339, 0.06437, 0.2061, 0.07041, 0.0003047, 0.05264, 0.1991, 0.5634, 0.1172, 0.1912, 0.7518, 0.05735, 0.6844, 0.7953, 0.08503, 0.1166, 0.04637, 0.7872, 0.09188]): _vg.add([_i], _w, 'REPLACE')
_vg = ob_cube.vertex_groups.new(name='ThumbTip')
for _i, _w in zip([168, 335, 352, 353, 354, 355, 356, 357, 358, 359, 360, 361, 362, 363, 444, 445, 446, 447, 448, 449, 450, 451, 452, 453, 654, 655, 656, 657, 658, 659, 660, 661, 662, 663, 664, 665, 666, 667, 668, 669, 670, 671, 672, 673, 754, 755, 756, 757, 758, 759, 760, 761, 762, 763, 764, 765, 766, 767, 768, 769, 770, 771, 772, 773], [0.001186, 0.05127, 0.9999, 0.9998, 0.9997, 0.9997, 0.9998, 0.9999, 0.9999, 0.9998, 1.0, 0.9991, 0.9997, 0.9998, 0.733, 0.9549, 0.7083, 0.9181, 0.8725, 0.7201, 0.7884, 0.582, 0.6584, 0.8985, 0.337, 0.8642, 0.934, 0.7882, 0.9271, 0.9742, 0.9469, 0.7997, 0.4351, 0.8821, 0.8064, 0.2378, 0.9424, 0.313, 0.2014, 0.9146, 0.8755, 0.9499, 0.2083, 0.9076, 0.9919, 0.9947, 0.9974, 0.9942, 0.9921, 0.9802, 0.9951, 0.991, 0.9947, 0.9909, 0.9994, 0.9996, 0.9998, 0.9992, 1.0, 0.9979, 0.9974, 0.9964, 0.9995, 0.9989]): _vg.add([_i], _w, 'REPLACE')
_m = ob_cube.modifiers.new('Armature', 'ARMATURE')
_m.object = ob_armature

# ---- collection membership
col_collection_1.objects.link(ob_armature)
col_collection_1.objects.link(ob_cube)

# ---- scene / render settings (as saved in the file)
scene.frame_start = 1; scene.frame_end = 250; scene.frame_set(1)
scene.render.engine = 'BLENDER_EEVEE_NEXT'
scene.render.resolution_percentage = 50
scene.render.dither_intensity = 0.0
scene.cycles.use_denoising = False
scene.cycles.samples = 128
scene.cycles.sampling_pattern = 'TABULATED_SOBOL'
scene.cycles.light_sampling_threshold = 0.0
scene.cycles.use_adaptive_sampling = False
scene.cycles.use_light_tree = False
scene.cycles.blur_glossy = 0.0
scene.cycles.sample_clamp_indirect = 0.0
scene.view_settings.view_transform = 'Standard'
bpy.context.view_layer.update()

# ---- added for rendering (the .blend has no active camera and no usable light): camera, sun
cam_auto = bpy.data.cameras.new('AutoCamera')
cam_auto.lens = 50.0
cam_auto.sensor_width = 36.0
cam_auto.clip_end = 1000.0
ob_auto_camera = bpy.data.objects.new('AutoCamera', cam_auto)
scene.collection.objects.link(ob_auto_camera)
ob_auto_camera.location = (15.2112, -15.9982, 12.7761)
ob_auto_camera.rotation_euler = (1.09748, -7.21219e-08, 0.694738)
scene.camera = ob_auto_camera
light_auto_sun = bpy.data.lights.new('AutoSun', 'SUN')
light_auto_sun.energy = 3.0
light_auto_sun.angle = 0.0523599
ob_auto_sun = bpy.data.objects.new('AutoSun', light_auto_sun)
scene.collection.objects.link(ob_auto_sun)
ob_auto_sun.rotation_euler = (0.872665, 0.174533, 0.523599)
bpy.context.view_layer.update()
